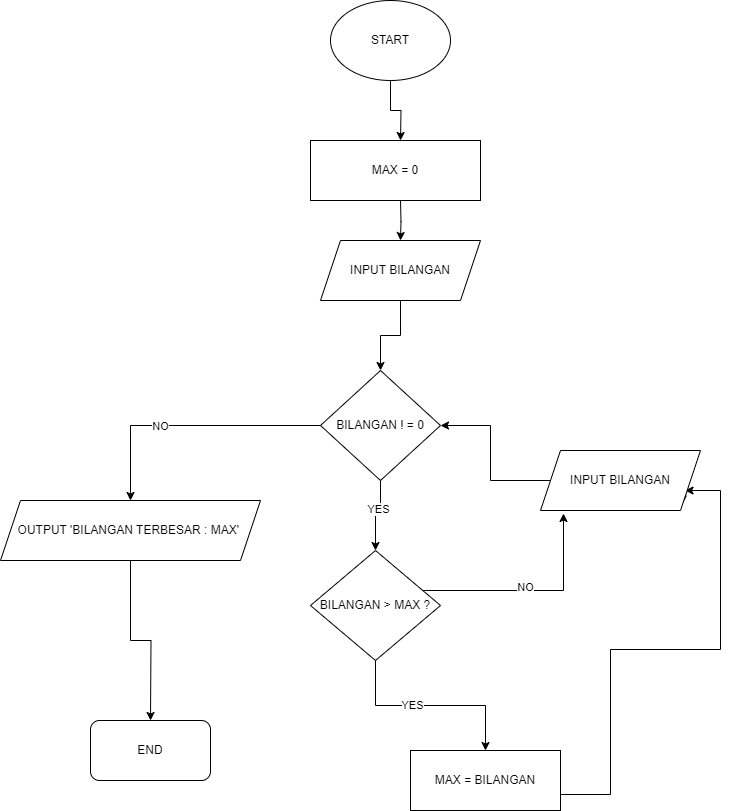

The diagram above was exported from draw.io. Its source (the exported page's mxGraphModel, read from the mxfile embedded in the PNG):
<mxGraphModel dx="2068" dy="1924" grid="1" gridSize="10" guides="1" tooltips="1" connect="1" arrows="1" fold="1" page="1" pageScale="1" pageWidth="850" pageHeight="1100" math="0" shadow="0">
  <root>
    <mxCell id="0" />
    <mxCell id="1" parent="0" />
    <mxCell id="ND3Pk-_bBrZDYAGUg-kn-3" value="" style="edgeStyle=orthogonalEdgeStyle;rounded=0;orthogonalLoop=1;jettySize=auto;html=1;" parent="1" source="ND3Pk-_bBrZDYAGUg-kn-1" edge="1">
      <mxGeometry relative="1" as="geometry">
        <mxPoint x="420" y="-890" as="targetPoint" />
      </mxGeometry>
    </mxCell>
    <mxCell id="ND3Pk-_bBrZDYAGUg-kn-1" value="START" style="ellipse;whiteSpace=wrap;html=1;" parent="1" vertex="1">
      <mxGeometry x="350" y="-1030" width="120" height="80" as="geometry" />
    </mxCell>
    <mxCell id="ND3Pk-_bBrZDYAGUg-kn-5" value="" style="edgeStyle=orthogonalEdgeStyle;rounded=0;orthogonalLoop=1;jettySize=auto;html=1;" parent="1" target="ND3Pk-_bBrZDYAGUg-kn-4" edge="1">
      <mxGeometry relative="1" as="geometry">
        <mxPoint x="420" y="-830" as="sourcePoint" />
      </mxGeometry>
    </mxCell>
    <mxCell id="ND3Pk-_bBrZDYAGUg-kn-7" value="" style="edgeStyle=orthogonalEdgeStyle;rounded=0;orthogonalLoop=1;jettySize=auto;html=1;" parent="1" source="ND3Pk-_bBrZDYAGUg-kn-4" target="ND3Pk-_bBrZDYAGUg-kn-6" edge="1">
      <mxGeometry relative="1" as="geometry" />
    </mxCell>
    <mxCell id="ND3Pk-_bBrZDYAGUg-kn-4" value="INPUT BILANGAN" style="shape=parallelogram;perimeter=parallelogramPerimeter;whiteSpace=wrap;html=1;fixedSize=1;" parent="1" vertex="1">
      <mxGeometry x="340" y="-790" width="160" height="60" as="geometry" />
    </mxCell>
    <mxCell id="ND3Pk-_bBrZDYAGUg-kn-9" value="" style="edgeStyle=orthogonalEdgeStyle;rounded=0;orthogonalLoop=1;jettySize=auto;html=1;" parent="1" source="ND3Pk-_bBrZDYAGUg-kn-6" target="ND3Pk-_bBrZDYAGUg-kn-8" edge="1">
      <mxGeometry relative="1" as="geometry" />
    </mxCell>
    <mxCell id="ND3Pk-_bBrZDYAGUg-kn-37" value="NO" style="edgeLabel;html=1;align=center;verticalAlign=middle;resizable=0;points=[];" parent="ND3Pk-_bBrZDYAGUg-kn-9" vertex="1" connectable="0">
      <mxGeometry x="0.2176" relative="1" as="geometry">
        <mxPoint as="offset" />
      </mxGeometry>
    </mxCell>
    <mxCell id="ND3Pk-_bBrZDYAGUg-kn-14" value="" style="edgeStyle=orthogonalEdgeStyle;rounded=0;orthogonalLoop=1;jettySize=auto;html=1;" parent="1" source="ND3Pk-_bBrZDYAGUg-kn-6" target="ND3Pk-_bBrZDYAGUg-kn-13" edge="1">
      <mxGeometry relative="1" as="geometry" />
    </mxCell>
    <mxCell id="ND3Pk-_bBrZDYAGUg-kn-36" value="YES" style="edgeLabel;html=1;align=center;verticalAlign=middle;resizable=0;points=[];" parent="ND3Pk-_bBrZDYAGUg-kn-14" vertex="1" connectable="0">
      <mxGeometry x="-0.2444" y="-3" relative="1" as="geometry">
        <mxPoint as="offset" />
      </mxGeometry>
    </mxCell>
    <mxCell id="ND3Pk-_bBrZDYAGUg-kn-6" value="BILANGAN ! = 0" style="rhombus;whiteSpace=wrap;html=1;" parent="1" vertex="1">
      <mxGeometry x="340" y="-660" width="120" height="110" as="geometry" />
    </mxCell>
    <mxCell id="ND3Pk-_bBrZDYAGUg-kn-12" value="" style="edgeStyle=orthogonalEdgeStyle;rounded=0;orthogonalLoop=1;jettySize=auto;html=1;" parent="1" source="ND3Pk-_bBrZDYAGUg-kn-8" edge="1">
      <mxGeometry relative="1" as="geometry">
        <mxPoint x="170" y="-310" as="targetPoint" />
      </mxGeometry>
    </mxCell>
    <mxCell id="ND3Pk-_bBrZDYAGUg-kn-8" value="OUTPUT 'BILANGAN TERBESAR : MAX'&amp;nbsp;" style="shape=parallelogram;perimeter=parallelogramPerimeter;whiteSpace=wrap;html=1;fixedSize=1;" parent="1" vertex="1">
      <mxGeometry x="20" y="-530" width="260" height="60" as="geometry" />
    </mxCell>
    <mxCell id="ND3Pk-_bBrZDYAGUg-kn-16" value="" style="edgeStyle=orthogonalEdgeStyle;rounded=0;orthogonalLoop=1;jettySize=auto;html=1;" parent="1" source="ND3Pk-_bBrZDYAGUg-kn-13" target="ND3Pk-_bBrZDYAGUg-kn-15" edge="1">
      <mxGeometry relative="1" as="geometry" />
    </mxCell>
    <mxCell id="ND3Pk-_bBrZDYAGUg-kn-39" value="YES" style="edgeLabel;html=1;align=center;verticalAlign=middle;resizable=0;points=[];" parent="ND3Pk-_bBrZDYAGUg-kn-16" vertex="1" connectable="0">
      <mxGeometry x="-0.1933" y="1" relative="1" as="geometry">
        <mxPoint as="offset" />
      </mxGeometry>
    </mxCell>
    <mxCell id="ND3Pk-_bBrZDYAGUg-kn-13" value="BILANGAN &amp;gt; MAX ?" style="rhombus;whiteSpace=wrap;html=1;" parent="1" vertex="1">
      <mxGeometry x="330" y="-480" width="130" height="110" as="geometry" />
    </mxCell>
    <mxCell id="ND3Pk-_bBrZDYAGUg-kn-32" style="edgeStyle=orthogonalEdgeStyle;rounded=0;orthogonalLoop=1;jettySize=auto;html=1;entryX=1;entryY=0.25;entryDx=0;entryDy=0;exitX=1;exitY=0.75;exitDx=0;exitDy=0;" parent="1" source="ND3Pk-_bBrZDYAGUg-kn-15" edge="1">
      <mxGeometry relative="1" as="geometry">
        <mxPoint x="600" y="-236.36" as="sourcePoint" />
        <mxPoint x="704.5454545454545" y="-539.9963636363636" as="targetPoint" />
        <Array as="points">
          <mxPoint x="580" y="-236" />
          <mxPoint x="630" y="-236" />
          <mxPoint x="630" y="-381" />
          <mxPoint x="740" y="-381" />
          <mxPoint x="740" y="-540" />
        </Array>
      </mxGeometry>
    </mxCell>
    <mxCell id="ND3Pk-_bBrZDYAGUg-kn-15" value="MAX = BILANGAN" style="whiteSpace=wrap;html=1;" parent="1" vertex="1">
      <mxGeometry x="430" y="-280" width="150" height="60" as="geometry" />
    </mxCell>
    <mxCell id="ND3Pk-_bBrZDYAGUg-kn-19" style="edgeStyle=orthogonalEdgeStyle;rounded=0;orthogonalLoop=1;jettySize=auto;html=1;entryX=1;entryY=0.5;entryDx=0;entryDy=0;" parent="1" source="ND3Pk-_bBrZDYAGUg-kn-17" target="ND3Pk-_bBrZDYAGUg-kn-6" edge="1">
      <mxGeometry relative="1" as="geometry" />
    </mxCell>
    <mxCell id="ND3Pk-_bBrZDYAGUg-kn-23" style="edgeStyle=orthogonalEdgeStyle;rounded=0;orthogonalLoop=1;jettySize=auto;html=1;exitX=0.5;exitY=1;exitDx=0;exitDy=0;" parent="1" source="ND3Pk-_bBrZDYAGUg-kn-17" target="ND3Pk-_bBrZDYAGUg-kn-17" edge="1">
      <mxGeometry relative="1" as="geometry" />
    </mxCell>
    <mxCell id="ND3Pk-_bBrZDYAGUg-kn-28" style="edgeStyle=orthogonalEdgeStyle;rounded=0;orthogonalLoop=1;jettySize=auto;html=1;exitX=1;exitY=0.5;exitDx=0;exitDy=0;entryX=1;entryY=1;entryDx=0;entryDy=0;" parent="1" source="ND3Pk-_bBrZDYAGUg-kn-17" target="ND3Pk-_bBrZDYAGUg-kn-17" edge="1">
      <mxGeometry relative="1" as="geometry" />
    </mxCell>
    <mxCell id="ND3Pk-_bBrZDYAGUg-kn-17" value="INPUT BILANGAN" style="shape=parallelogram;perimeter=parallelogramPerimeter;whiteSpace=wrap;html=1;fixedSize=1;" parent="1" vertex="1">
      <mxGeometry x="560" y="-580" width="160" height="60" as="geometry" />
    </mxCell>
    <mxCell id="ND3Pk-_bBrZDYAGUg-kn-31" style="edgeStyle=orthogonalEdgeStyle;rounded=0;orthogonalLoop=1;jettySize=auto;html=1;" parent="1" source="ND3Pk-_bBrZDYAGUg-kn-13" edge="1">
      <mxGeometry relative="1" as="geometry">
        <mxPoint x="583" y="-517" as="targetPoint" />
        <Array as="points">
          <mxPoint x="583" y="-440" />
        </Array>
      </mxGeometry>
    </mxCell>
    <mxCell id="ND3Pk-_bBrZDYAGUg-kn-38" value="NO" style="edgeLabel;html=1;align=center;verticalAlign=middle;resizable=0;points=[];" parent="ND3Pk-_bBrZDYAGUg-kn-31" vertex="1" connectable="0">
      <mxGeometry x="-0.0594" y="4" relative="1" as="geometry">
        <mxPoint as="offset" />
      </mxGeometry>
    </mxCell>
    <mxCell id="ND3Pk-_bBrZDYAGUg-kn-34" value="MAX = 0" style="rounded=0;whiteSpace=wrap;html=1;" parent="1" vertex="1">
      <mxGeometry x="330" y="-890" width="170" height="60" as="geometry" />
    </mxCell>
    <mxCell id="ND3Pk-_bBrZDYAGUg-kn-42" value="END" style="rounded=1;whiteSpace=wrap;html=1;" parent="1" vertex="1">
      <mxGeometry x="110" y="-310" width="120" height="60" as="geometry" />
    </mxCell>
  </root>
</mxGraphModel>